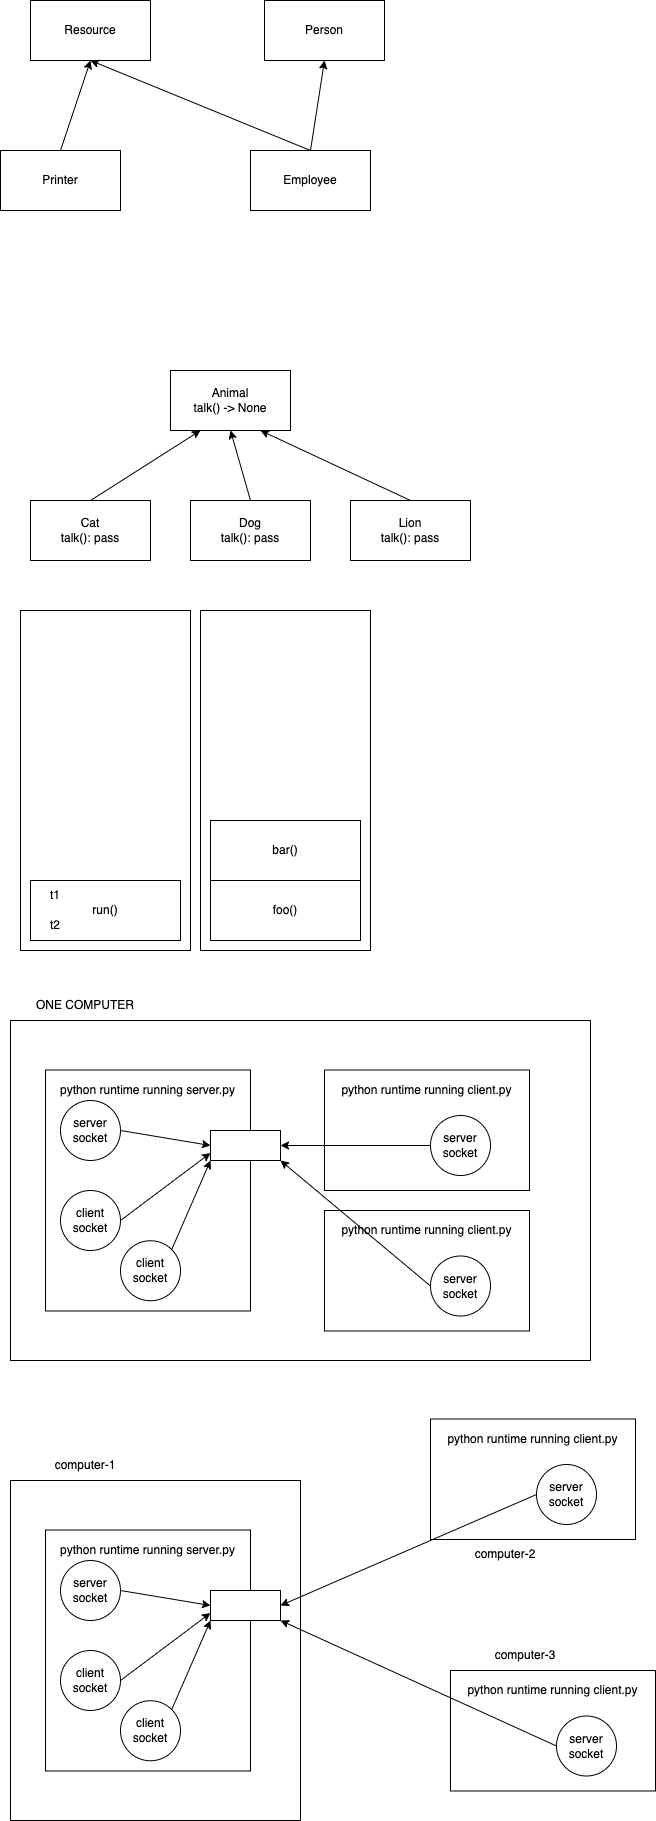

The diagram above was exported from draw.io. Its source (the exported page's mxGraphModel, read from the mxfile embedded in the PNG):
<mxGraphModel dx="950" dy="452" grid="1" gridSize="10" guides="1" tooltips="1" connect="1" arrows="1" fold="1" page="1" pageScale="1" pageWidth="827" pageHeight="1169" math="0" shadow="0">
  <root>
    <mxCell id="0" />
    <mxCell id="1" parent="0" />
    <mxCell id="2" value="Resource" style="rounded=0;whiteSpace=wrap;html=1;" parent="1" vertex="1">
      <mxGeometry x="120" y="60" width="120" height="60" as="geometry" />
    </mxCell>
    <mxCell id="3" value="Person" style="rounded=0;whiteSpace=wrap;html=1;" parent="1" vertex="1">
      <mxGeometry x="354" y="60" width="120" height="60" as="geometry" />
    </mxCell>
    <mxCell id="5" style="edgeStyle=none;html=1;exitX=0.5;exitY=0;exitDx=0;exitDy=0;entryX=0.5;entryY=1;entryDx=0;entryDy=0;" parent="1" source="4" target="2" edge="1">
      <mxGeometry relative="1" as="geometry" />
    </mxCell>
    <mxCell id="6" style="edgeStyle=none;html=1;exitX=0.5;exitY=0;exitDx=0;exitDy=0;entryX=0.5;entryY=1;entryDx=0;entryDy=0;" parent="1" source="4" target="3" edge="1">
      <mxGeometry relative="1" as="geometry" />
    </mxCell>
    <mxCell id="4" value="Employee" style="rounded=0;whiteSpace=wrap;html=1;" parent="1" vertex="1">
      <mxGeometry x="340" y="210" width="120" height="60" as="geometry" />
    </mxCell>
    <mxCell id="8" style="edgeStyle=none;html=1;exitX=0.5;exitY=0;exitDx=0;exitDy=0;" parent="1" source="7" edge="1">
      <mxGeometry relative="1" as="geometry">
        <mxPoint x="180" y="120" as="targetPoint" />
      </mxGeometry>
    </mxCell>
    <mxCell id="7" value="Printer" style="rounded=0;whiteSpace=wrap;html=1;" parent="1" vertex="1">
      <mxGeometry x="90" y="210" width="120" height="60" as="geometry" />
    </mxCell>
    <mxCell id="9" value="Animal&lt;br&gt;talk() -&amp;gt; None" style="rounded=0;whiteSpace=wrap;html=1;" parent="1" vertex="1">
      <mxGeometry x="260" y="430" width="120" height="60" as="geometry" />
    </mxCell>
    <mxCell id="13" style="edgeStyle=none;html=1;exitX=0.5;exitY=0;exitDx=0;exitDy=0;entryX=0.25;entryY=1;entryDx=0;entryDy=0;" parent="1" source="10" target="9" edge="1">
      <mxGeometry relative="1" as="geometry" />
    </mxCell>
    <mxCell id="10" value="Cat&lt;br&gt;talk(): pass" style="rounded=0;whiteSpace=wrap;html=1;" parent="1" vertex="1">
      <mxGeometry x="120" y="560" width="120" height="60" as="geometry" />
    </mxCell>
    <mxCell id="14" style="edgeStyle=none;html=1;exitX=0.5;exitY=0;exitDx=0;exitDy=0;entryX=0.5;entryY=1;entryDx=0;entryDy=0;" parent="1" source="11" target="9" edge="1">
      <mxGeometry relative="1" as="geometry" />
    </mxCell>
    <mxCell id="11" value="Dog&lt;br&gt;talk(): pass" style="rounded=0;whiteSpace=wrap;html=1;" parent="1" vertex="1">
      <mxGeometry x="280" y="560" width="120" height="60" as="geometry" />
    </mxCell>
    <mxCell id="15" style="edgeStyle=none;html=1;exitX=0.5;exitY=0;exitDx=0;exitDy=0;entryX=0.75;entryY=1;entryDx=0;entryDy=0;" parent="1" source="12" target="9" edge="1">
      <mxGeometry relative="1" as="geometry" />
    </mxCell>
    <mxCell id="12" value="Lion&lt;br&gt;talk(): pass" style="rounded=0;whiteSpace=wrap;html=1;" parent="1" vertex="1">
      <mxGeometry x="440" y="560" width="120" height="60" as="geometry" />
    </mxCell>
    <mxCell id="16" value="" style="rounded=0;whiteSpace=wrap;html=1;" parent="1" vertex="1">
      <mxGeometry x="110" y="670" width="170" height="340" as="geometry" />
    </mxCell>
    <mxCell id="17" value="run()" style="rounded=0;whiteSpace=wrap;html=1;" parent="1" vertex="1">
      <mxGeometry x="120" y="940" width="150" height="60" as="geometry" />
    </mxCell>
    <mxCell id="25" value="t1" style="text;html=1;strokeColor=none;fillColor=none;align=center;verticalAlign=middle;whiteSpace=wrap;rounded=0;" parent="1" vertex="1">
      <mxGeometry x="130" y="940" width="30" height="30" as="geometry" />
    </mxCell>
    <mxCell id="26" value="t2" style="text;html=1;strokeColor=none;fillColor=none;align=center;verticalAlign=middle;whiteSpace=wrap;rounded=0;" parent="1" vertex="1">
      <mxGeometry x="130" y="970" width="30" height="30" as="geometry" />
    </mxCell>
    <mxCell id="27" value="" style="rounded=0;whiteSpace=wrap;html=1;" parent="1" vertex="1">
      <mxGeometry x="290" y="670" width="170" height="340" as="geometry" />
    </mxCell>
    <mxCell id="28" value="foo()" style="rounded=0;whiteSpace=wrap;html=1;" parent="1" vertex="1">
      <mxGeometry x="300" y="940" width="150" height="60" as="geometry" />
    </mxCell>
    <mxCell id="29" value="bar()" style="rounded=0;whiteSpace=wrap;html=1;" parent="1" vertex="1">
      <mxGeometry x="300" y="880" width="150" height="60" as="geometry" />
    </mxCell>
    <mxCell id="30" value="" style="rounded=0;whiteSpace=wrap;html=1;" vertex="1" parent="1">
      <mxGeometry x="100" y="1080" width="580" height="340" as="geometry" />
    </mxCell>
    <mxCell id="31" value="ONE COMPUTER" style="text;html=1;strokeColor=none;fillColor=none;align=center;verticalAlign=middle;whiteSpace=wrap;rounded=0;" vertex="1" parent="1">
      <mxGeometry x="100" y="1050" width="150" height="30" as="geometry" />
    </mxCell>
    <mxCell id="32" value="" style="rounded=0;whiteSpace=wrap;html=1;" vertex="1" parent="1">
      <mxGeometry x="135" y="1129.5" width="205" height="241" as="geometry" />
    </mxCell>
    <mxCell id="33" value="python runtime running server.py" style="text;html=1;strokeColor=none;fillColor=none;align=center;verticalAlign=middle;whiteSpace=wrap;rounded=0;" vertex="1" parent="1">
      <mxGeometry x="135" y="1139" width="205" height="21" as="geometry" />
    </mxCell>
    <mxCell id="34" value="" style="rounded=0;whiteSpace=wrap;html=1;" vertex="1" parent="1">
      <mxGeometry x="414" y="1129.5" width="205" height="120.5" as="geometry" />
    </mxCell>
    <mxCell id="35" value="python runtime running client.py" style="text;html=1;strokeColor=none;fillColor=none;align=center;verticalAlign=middle;whiteSpace=wrap;rounded=0;" vertex="1" parent="1">
      <mxGeometry x="414" y="1139" width="205" height="21" as="geometry" />
    </mxCell>
    <mxCell id="36" value="" style="rounded=0;whiteSpace=wrap;html=1;" vertex="1" parent="1">
      <mxGeometry x="300" y="1190" width="70" height="30" as="geometry" />
    </mxCell>
    <mxCell id="38" style="edgeStyle=none;html=1;exitX=1;exitY=0.5;exitDx=0;exitDy=0;entryX=0;entryY=0.5;entryDx=0;entryDy=0;" edge="1" parent="1" source="37" target="36">
      <mxGeometry relative="1" as="geometry" />
    </mxCell>
    <mxCell id="37" value="server&lt;br&gt;socket" style="ellipse;whiteSpace=wrap;html=1;aspect=fixed;" vertex="1" parent="1">
      <mxGeometry x="150" y="1160" width="60" height="60" as="geometry" />
    </mxCell>
    <mxCell id="40" style="edgeStyle=none;html=1;exitX=0;exitY=0.5;exitDx=0;exitDy=0;entryX=1;entryY=0.5;entryDx=0;entryDy=0;" edge="1" parent="1" source="39" target="36">
      <mxGeometry relative="1" as="geometry" />
    </mxCell>
    <mxCell id="39" value="server&lt;br&gt;socket" style="ellipse;whiteSpace=wrap;html=1;aspect=fixed;" vertex="1" parent="1">
      <mxGeometry x="520" y="1175" width="60" height="60" as="geometry" />
    </mxCell>
    <mxCell id="41" value="" style="rounded=0;whiteSpace=wrap;html=1;" vertex="1" parent="1">
      <mxGeometry x="414" y="1270" width="205" height="120.5" as="geometry" />
    </mxCell>
    <mxCell id="44" style="edgeStyle=none;html=1;exitX=0;exitY=0.5;exitDx=0;exitDy=0;entryX=1;entryY=1;entryDx=0;entryDy=0;" edge="1" parent="1" source="42" target="36">
      <mxGeometry relative="1" as="geometry" />
    </mxCell>
    <mxCell id="42" value="server&lt;br&gt;socket" style="ellipse;whiteSpace=wrap;html=1;aspect=fixed;" vertex="1" parent="1">
      <mxGeometry x="520" y="1315.5" width="60" height="60" as="geometry" />
    </mxCell>
    <mxCell id="43" value="python runtime running client.py" style="text;html=1;strokeColor=none;fillColor=none;align=center;verticalAlign=middle;whiteSpace=wrap;rounded=0;" vertex="1" parent="1">
      <mxGeometry x="414" y="1279.5" width="205" height="21" as="geometry" />
    </mxCell>
    <mxCell id="46" style="edgeStyle=none;html=1;exitX=1;exitY=0.5;exitDx=0;exitDy=0;entryX=0;entryY=0.75;entryDx=0;entryDy=0;" edge="1" parent="1" source="45" target="36">
      <mxGeometry relative="1" as="geometry" />
    </mxCell>
    <mxCell id="45" value="client&lt;br&gt;socket" style="ellipse;whiteSpace=wrap;html=1;aspect=fixed;" vertex="1" parent="1">
      <mxGeometry x="150" y="1250" width="60" height="60" as="geometry" />
    </mxCell>
    <mxCell id="48" style="edgeStyle=none;html=1;exitX=1;exitY=0;exitDx=0;exitDy=0;entryX=0;entryY=1;entryDx=0;entryDy=0;" edge="1" parent="1" source="47" target="36">
      <mxGeometry relative="1" as="geometry" />
    </mxCell>
    <mxCell id="47" value="client&lt;br&gt;socket" style="ellipse;whiteSpace=wrap;html=1;aspect=fixed;" vertex="1" parent="1">
      <mxGeometry x="210" y="1300.25" width="60" height="60" as="geometry" />
    </mxCell>
    <mxCell id="49" value="" style="rounded=0;whiteSpace=wrap;html=1;" vertex="1" parent="1">
      <mxGeometry x="100" y="1540" width="290" height="340" as="geometry" />
    </mxCell>
    <mxCell id="50" value="computer-1" style="text;html=1;strokeColor=none;fillColor=none;align=center;verticalAlign=middle;whiteSpace=wrap;rounded=0;" vertex="1" parent="1">
      <mxGeometry x="100" y="1510" width="150" height="30" as="geometry" />
    </mxCell>
    <mxCell id="51" value="" style="rounded=0;whiteSpace=wrap;html=1;" vertex="1" parent="1">
      <mxGeometry x="135" y="1589.5" width="205" height="241" as="geometry" />
    </mxCell>
    <mxCell id="52" value="python runtime running server.py" style="text;html=1;strokeColor=none;fillColor=none;align=center;verticalAlign=middle;whiteSpace=wrap;rounded=0;" vertex="1" parent="1">
      <mxGeometry x="135" y="1599" width="205" height="21" as="geometry" />
    </mxCell>
    <mxCell id="53" value="" style="rounded=0;whiteSpace=wrap;html=1;" vertex="1" parent="1">
      <mxGeometry x="520" y="1478.5" width="205" height="120.5" as="geometry" />
    </mxCell>
    <mxCell id="54" value="python runtime running client.py" style="text;html=1;strokeColor=none;fillColor=none;align=center;verticalAlign=middle;whiteSpace=wrap;rounded=0;" vertex="1" parent="1">
      <mxGeometry x="520" y="1488" width="205" height="21" as="geometry" />
    </mxCell>
    <mxCell id="55" value="" style="rounded=0;whiteSpace=wrap;html=1;" vertex="1" parent="1">
      <mxGeometry x="300" y="1650" width="70" height="30" as="geometry" />
    </mxCell>
    <mxCell id="56" style="edgeStyle=none;html=1;exitX=1;exitY=0.5;exitDx=0;exitDy=0;entryX=0;entryY=0.5;entryDx=0;entryDy=0;" edge="1" source="57" target="55" parent="1">
      <mxGeometry relative="1" as="geometry" />
    </mxCell>
    <mxCell id="57" value="server&lt;br&gt;socket" style="ellipse;whiteSpace=wrap;html=1;aspect=fixed;" vertex="1" parent="1">
      <mxGeometry x="150" y="1620" width="60" height="60" as="geometry" />
    </mxCell>
    <mxCell id="58" style="edgeStyle=none;html=1;exitX=0;exitY=0.5;exitDx=0;exitDy=0;entryX=1;entryY=0.5;entryDx=0;entryDy=0;" edge="1" source="59" target="55" parent="1">
      <mxGeometry relative="1" as="geometry" />
    </mxCell>
    <mxCell id="59" value="server&lt;br&gt;socket" style="ellipse;whiteSpace=wrap;html=1;aspect=fixed;" vertex="1" parent="1">
      <mxGeometry x="626" y="1524" width="60" height="60" as="geometry" />
    </mxCell>
    <mxCell id="60" value="" style="rounded=0;whiteSpace=wrap;html=1;" vertex="1" parent="1">
      <mxGeometry x="540" y="1730" width="205" height="120.5" as="geometry" />
    </mxCell>
    <mxCell id="61" style="edgeStyle=none;html=1;exitX=0;exitY=0.5;exitDx=0;exitDy=0;entryX=1;entryY=1;entryDx=0;entryDy=0;" edge="1" source="62" target="55" parent="1">
      <mxGeometry relative="1" as="geometry" />
    </mxCell>
    <mxCell id="62" value="server&lt;br&gt;socket" style="ellipse;whiteSpace=wrap;html=1;aspect=fixed;" vertex="1" parent="1">
      <mxGeometry x="646" y="1775.5" width="60" height="60" as="geometry" />
    </mxCell>
    <mxCell id="63" value="python runtime running client.py" style="text;html=1;strokeColor=none;fillColor=none;align=center;verticalAlign=middle;whiteSpace=wrap;rounded=0;" vertex="1" parent="1">
      <mxGeometry x="540" y="1739.5" width="205" height="21" as="geometry" />
    </mxCell>
    <mxCell id="64" style="edgeStyle=none;html=1;exitX=1;exitY=0.5;exitDx=0;exitDy=0;entryX=0;entryY=0.75;entryDx=0;entryDy=0;" edge="1" source="65" target="55" parent="1">
      <mxGeometry relative="1" as="geometry" />
    </mxCell>
    <mxCell id="65" value="client&lt;br&gt;socket" style="ellipse;whiteSpace=wrap;html=1;aspect=fixed;" vertex="1" parent="1">
      <mxGeometry x="150" y="1710" width="60" height="60" as="geometry" />
    </mxCell>
    <mxCell id="66" style="edgeStyle=none;html=1;exitX=1;exitY=0;exitDx=0;exitDy=0;entryX=0;entryY=1;entryDx=0;entryDy=0;" edge="1" source="67" target="55" parent="1">
      <mxGeometry relative="1" as="geometry" />
    </mxCell>
    <mxCell id="67" value="client&lt;br&gt;socket" style="ellipse;whiteSpace=wrap;html=1;aspect=fixed;" vertex="1" parent="1">
      <mxGeometry x="210" y="1760.25" width="60" height="60" as="geometry" />
    </mxCell>
    <mxCell id="68" value="computer-2" style="text;html=1;strokeColor=none;fillColor=none;align=center;verticalAlign=middle;whiteSpace=wrap;rounded=0;" vertex="1" parent="1">
      <mxGeometry x="520" y="1599" width="150" height="30" as="geometry" />
    </mxCell>
    <mxCell id="70" value="computer-3" style="text;html=1;strokeColor=none;fillColor=none;align=center;verticalAlign=middle;whiteSpace=wrap;rounded=0;" vertex="1" parent="1">
      <mxGeometry x="540" y="1700" width="150" height="30" as="geometry" />
    </mxCell>
  </root>
</mxGraphModel>